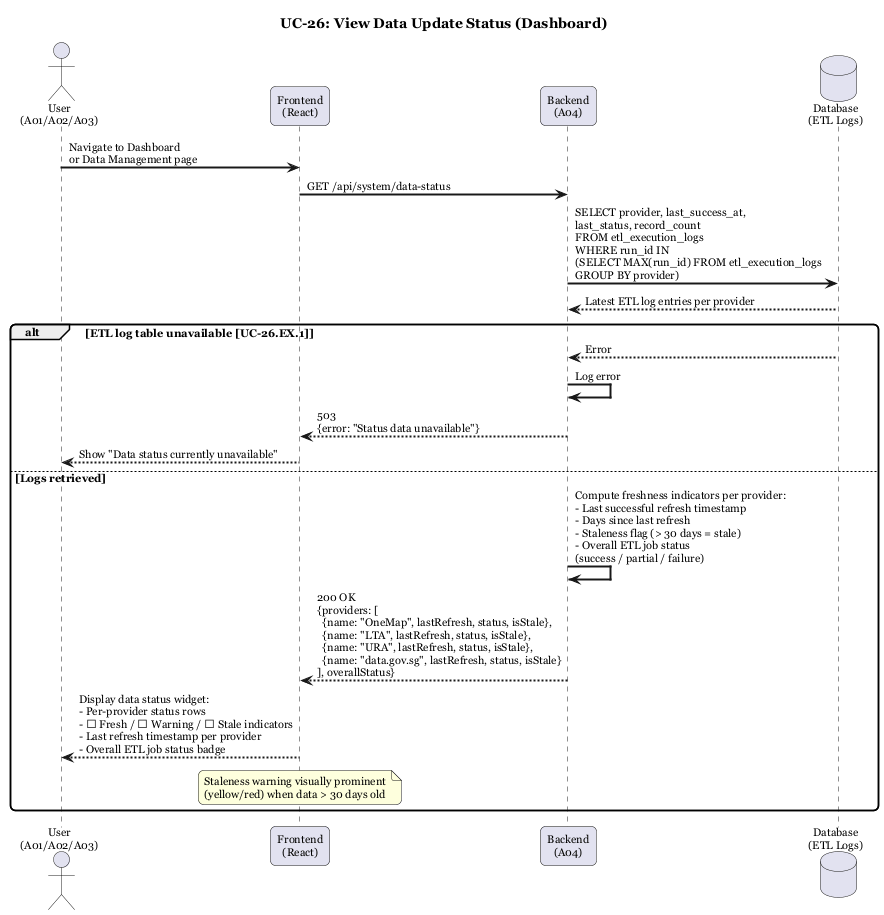

The diagram above was rendered by PlantUML. Its source (embedded in the PNG):
@startuml UC-26 View Data Update Status
title UC-26: View Data Update Status (Dashboard)

skinparam sequenceArrowThickness 2
skinparam roundcorner 10
skinparam defaultFontName Georgia
skinparam defaultFontSize 11

actor "User\n(A01/A02/A03)" as User
participant "Frontend\n(React)" as FE
participant "Backend\n(A04)" as A04
database "Database\n(ETL Logs)" as DB

User -> FE : Navigate to Dashboard\nor Data Management page

FE -> A04 : GET /api/system/data-status

A04 -> DB : SELECT provider, last_success_at,\nlast_status, record_count\nFROM etl_execution_logs\nWHERE run_id IN\n(SELECT MAX(run_id) FROM etl_execution_logs\nGROUP BY provider)
DB --> A04 : Latest ETL log entries per provider

alt ETL log table unavailable [UC-26.EX.1]
    DB --> A04 : Error
    A04 -> A04 : Log error
    A04 --> FE : 503\n{error: "Status data unavailable"}
    FE --> User : Show "Data status currently unavailable"
else Logs retrieved
    A04 -> A04 : Compute freshness indicators per provider:\n- Last successful refresh timestamp\n- Days since last refresh\n- Staleness flag (> 30 days = stale)\n- Overall ETL job status\n(success / partial / failure)

    A04 --> FE : 200 OK\n{providers: [\n  {name: "OneMap", lastRefresh, status, isStale},\n  {name: "LTA", lastRefresh, status, isStale},\n  {name: "URA", lastRefresh, status, isStale},\n  {name: "data.gov.sg", lastRefresh, status, isStale}\n], overallStatus}

    FE --> User : Display data status widget:\n- Per-provider status rows\n- 🟢 Fresh / 🟡 Warning / 🔴 Stale indicators\n- Last refresh timestamp per provider\n- Overall ETL job status badge
    note over FE : Staleness warning visually prominent\n(yellow/red) when data > 30 days old
end

@enduml